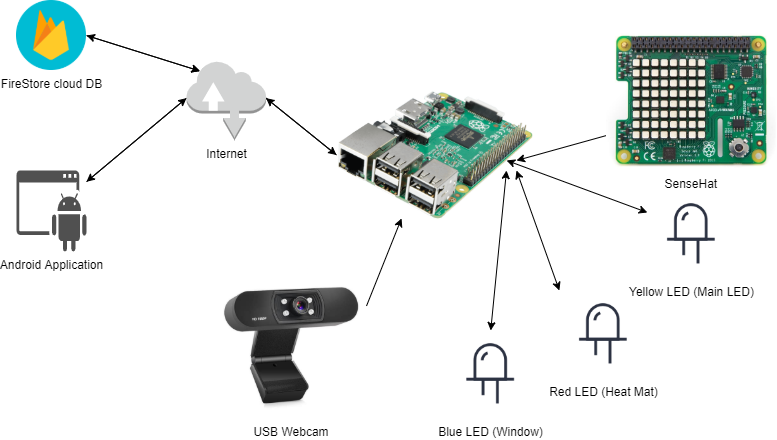

The diagram above was exported from draw.io. Its source (the exported page's mxGraphModel, read from the mxfile embedded in the PNG):
<mxGraphModel dx="1422" dy="702" grid="1" gridSize="10" guides="1" tooltips="1" connect="1" arrows="1" fold="1" page="1" pageScale="1" pageWidth="827" pageHeight="1169" math="0" shadow="0">
  <root>
    <mxCell id="0" />
    <mxCell id="1" parent="0" />
    <mxCell id="jeo0CLH4vT4MM90Dhbu6-10" style="rounded=0;orthogonalLoop=1;jettySize=auto;html=1;exitX=0;exitY=0.5;exitDx=0;exitDy=0;entryX=1;entryY=0.47;entryDx=0;entryDy=0;entryPerimeter=0;fontColor=#000000;" edge="1" parent="1" source="jeo0CLH4vT4MM90Dhbu6-3" target="jeo0CLH4vT4MM90Dhbu6-6">
      <mxGeometry relative="1" as="geometry" />
    </mxCell>
    <mxCell id="jeo0CLH4vT4MM90Dhbu6-3" value="" style="shape=image;verticalLabelPosition=bottom;labelBackgroundColor=#ffffff;verticalAlign=top;aspect=fixed;imageAspect=0;image=https://external-content.duckduckgo.com/iu/?u=https%3A%2F%2Felectronicamade.com%2Fwp-content%2Fuploads%2F2020%2F03%2FRASPBERRY_PI_2_B_01-e1585095127580.png&amp;f=1&amp;nofb=1;" vertex="1" parent="1">
      <mxGeometry x="360" y="99.5" width="198.24" height="130" as="geometry" />
    </mxCell>
    <mxCell id="jeo0CLH4vT4MM90Dhbu6-11" style="edgeStyle=none;rounded=0;orthogonalLoop=1;jettySize=auto;html=1;exitX=0;exitY=0.75;exitDx=0;exitDy=0;fontColor=#000000;" edge="1" parent="1" source="jeo0CLH4vT4MM90Dhbu6-4">
      <mxGeometry relative="1" as="geometry">
        <mxPoint x="540" y="170" as="targetPoint" />
      </mxGeometry>
    </mxCell>
    <mxCell id="jeo0CLH4vT4MM90Dhbu6-4" value="SenseHat" style="shape=image;verticalLabelPosition=bottom;labelBackgroundColor=#ffffff;verticalAlign=top;aspect=fixed;imageAspect=0;image=https://external-content.duckduckgo.com/iu/?u=https%3A%2F%2Fcdn.antratek.nl%2Fmedia%2Fproduct%2Fc5b%2Fraspberry-pi-sense-hat-rpi-sensehat-4d5.jpg&amp;f=1&amp;nofb=1;" vertex="1" parent="1">
      <mxGeometry x="630" y="40" width="169.7" height="140" as="geometry" />
    </mxCell>
    <mxCell id="jeo0CLH4vT4MM90Dhbu6-12" style="edgeStyle=none;rounded=0;orthogonalLoop=1;jettySize=auto;html=1;exitX=1;exitY=0.25;exitDx=0;exitDy=0;fontColor=#000000;entryX=0.328;entryY=0.988;entryDx=0;entryDy=0;entryPerimeter=0;" edge="1" parent="1" source="jeo0CLH4vT4MM90Dhbu6-5" target="jeo0CLH4vT4MM90Dhbu6-3">
      <mxGeometry relative="1" as="geometry" />
    </mxCell>
    <mxCell id="jeo0CLH4vT4MM90Dhbu6-5" value="USB Webcam" style="shape=image;verticalLabelPosition=bottom;labelBackgroundColor=#ffffff;verticalAlign=top;aspect=fixed;imageAspect=0;image=https://external-content.duckduckgo.com/iu/?u=https%3A%2F%2Ftse1.mm.bing.net%2Fth%3Fid%3DOIP.HnRUsr6c0wfvrqkaGg_L-wHaHa%26pid%3DApi&amp;f=1;" vertex="1" parent="1">
      <mxGeometry x="240" y="278" width="150" height="150" as="geometry" />
    </mxCell>
    <mxCell id="jeo0CLH4vT4MM90Dhbu6-21" style="edgeStyle=none;rounded=0;orthogonalLoop=1;jettySize=auto;html=1;exitX=0;exitY=0.47;exitDx=0;exitDy=0;exitPerimeter=0;fontColor=#000000;" edge="1" parent="1" source="jeo0CLH4vT4MM90Dhbu6-6" target="jeo0CLH4vT4MM90Dhbu6-16">
      <mxGeometry relative="1" as="geometry" />
    </mxCell>
    <mxCell id="jeo0CLH4vT4MM90Dhbu6-22" style="edgeStyle=none;rounded=0;orthogonalLoop=1;jettySize=auto;html=1;exitX=1;exitY=0.47;exitDx=0;exitDy=0;exitPerimeter=0;entryX=0;entryY=0.5;entryDx=0;entryDy=0;fontColor=#000000;" edge="1" parent="1" source="jeo0CLH4vT4MM90Dhbu6-6" target="jeo0CLH4vT4MM90Dhbu6-3">
      <mxGeometry relative="1" as="geometry" />
    </mxCell>
    <mxCell id="jeo0CLH4vT4MM90Dhbu6-23" style="edgeStyle=none;rounded=0;orthogonalLoop=1;jettySize=auto;html=1;exitX=0.17;exitY=0.13;exitDx=0;exitDy=0;exitPerimeter=0;entryX=1;entryY=0.5;entryDx=0;entryDy=0;startArrow=classic;startFill=1;fontColor=#000000;" edge="1" parent="1" source="jeo0CLH4vT4MM90Dhbu6-6" target="jeo0CLH4vT4MM90Dhbu6-19">
      <mxGeometry relative="1" as="geometry" />
    </mxCell>
    <mxCell id="jeo0CLH4vT4MM90Dhbu6-6" value="Internet" style="outlineConnect=0;dashed=0;verticalLabelPosition=bottom;verticalAlign=top;align=center;html=1;shape=mxgraph.aws3.internet;fillColor=#D2D3D3;gradientColor=none;" vertex="1" parent="1">
      <mxGeometry x="210" y="70.25" width="79.5" height="79.5" as="geometry" />
    </mxCell>
    <mxCell id="jeo0CLH4vT4MM90Dhbu6-13" style="edgeStyle=none;rounded=0;orthogonalLoop=1;jettySize=auto;html=1;exitX=0;exitY=0.25;exitDx=0;exitDy=0;entryX=0.858;entryY=0.542;entryDx=0;entryDy=0;entryPerimeter=0;fontColor=#000000;startArrow=classic;startFill=1;" edge="1" parent="1" source="jeo0CLH4vT4MM90Dhbu6-7" target="jeo0CLH4vT4MM90Dhbu6-3">
      <mxGeometry relative="1" as="geometry" />
    </mxCell>
    <mxCell id="jeo0CLH4vT4MM90Dhbu6-7" value="Yellow LED (Main LED)" style="shape=image;html=1;verticalAlign=top;verticalLabelPosition=bottom;labelBackgroundColor=#ffffff;imageAspect=0;aspect=fixed;image=https://cdn2.iconfinder.com/data/icons/electronic-13/480/6-electronic-led-icon-2-128.png;" vertex="1" parent="1">
      <mxGeometry x="670.85" y="200" width="88" height="88" as="geometry" />
    </mxCell>
    <mxCell id="jeo0CLH4vT4MM90Dhbu6-14" style="edgeStyle=none;rounded=0;orthogonalLoop=1;jettySize=auto;html=1;exitX=0;exitY=0;exitDx=0;exitDy=0;fontColor=#000000;startArrow=classic;startFill=1;" edge="1" parent="1" source="jeo0CLH4vT4MM90Dhbu6-8">
      <mxGeometry relative="1" as="geometry">
        <mxPoint x="540" y="180" as="targetPoint" />
      </mxGeometry>
    </mxCell>
    <mxCell id="jeo0CLH4vT4MM90Dhbu6-8" value="Red LED (Heat Mat)" style="shape=image;html=1;verticalAlign=top;verticalLabelPosition=bottom;labelBackgroundColor=#ffffff;imageAspect=0;aspect=fixed;image=https://cdn2.iconfinder.com/data/icons/electronic-13/480/6-electronic-led-icon-2-128.png;" vertex="1" parent="1">
      <mxGeometry x="582.85" y="300" width="88" height="88" as="geometry" />
    </mxCell>
    <mxCell id="jeo0CLH4vT4MM90Dhbu6-15" style="edgeStyle=none;rounded=0;orthogonalLoop=1;jettySize=auto;html=1;exitX=0.5;exitY=0;exitDx=0;exitDy=0;fontColor=#000000;startArrow=classic;startFill=1;" edge="1" parent="1" source="jeo0CLH4vT4MM90Dhbu6-9">
      <mxGeometry relative="1" as="geometry">
        <mxPoint x="530" y="180" as="targetPoint" />
      </mxGeometry>
    </mxCell>
    <mxCell id="jeo0CLH4vT4MM90Dhbu6-9" value="Blue LED (Window)" style="shape=image;html=1;verticalAlign=top;verticalLabelPosition=bottom;labelBackgroundColor=#ffffff;imageAspect=0;aspect=fixed;image=https://cdn2.iconfinder.com/data/icons/electronic-13/480/6-electronic-led-icon-2-128.png;" vertex="1" parent="1">
      <mxGeometry x="470.24" y="340" width="88" height="88" as="geometry" />
    </mxCell>
    <mxCell id="jeo0CLH4vT4MM90Dhbu6-17" style="edgeStyle=none;rounded=0;orthogonalLoop=1;jettySize=auto;html=1;entryX=0;entryY=0.47;entryDx=0;entryDy=0;entryPerimeter=0;fontColor=#000000;" edge="1" parent="1" source="jeo0CLH4vT4MM90Dhbu6-16" target="jeo0CLH4vT4MM90Dhbu6-6">
      <mxGeometry relative="1" as="geometry" />
    </mxCell>
    <mxCell id="jeo0CLH4vT4MM90Dhbu6-16" value="Android Application" style="pointerEvents=1;shadow=0;dashed=0;html=1;strokeColor=none;fillColor=#505050;labelPosition=center;verticalLabelPosition=bottom;verticalAlign=top;outlineConnect=0;align=center;shape=mxgraph.office.concepts.application_android;fontColor=#000000;" vertex="1" parent="1">
      <mxGeometry x="40" y="180" width="70" height="81" as="geometry" />
    </mxCell>
    <mxCell id="jeo0CLH4vT4MM90Dhbu6-20" style="edgeStyle=none;rounded=0;orthogonalLoop=1;jettySize=auto;html=1;exitX=1;exitY=0.5;exitDx=0;exitDy=0;entryX=0.17;entryY=0.13;entryDx=0;entryDy=0;entryPerimeter=0;fontColor=#000000;" edge="1" parent="1" source="jeo0CLH4vT4MM90Dhbu6-19" target="jeo0CLH4vT4MM90Dhbu6-6">
      <mxGeometry relative="1" as="geometry" />
    </mxCell>
    <mxCell id="jeo0CLH4vT4MM90Dhbu6-19" value="FireStore cloud DB" style="shape=image;html=1;verticalAlign=top;verticalLabelPosition=bottom;labelBackgroundColor=#ffffff;imageAspect=0;aspect=fixed;image=https://cdn4.iconfinder.com/data/icons/google-i-o-2016/512/google_firebase-128.png;fontColor=#000000;" vertex="1" parent="1">
      <mxGeometry x="40" y="10" width="70" height="70" as="geometry" />
    </mxCell>
  </root>
</mxGraphModel>